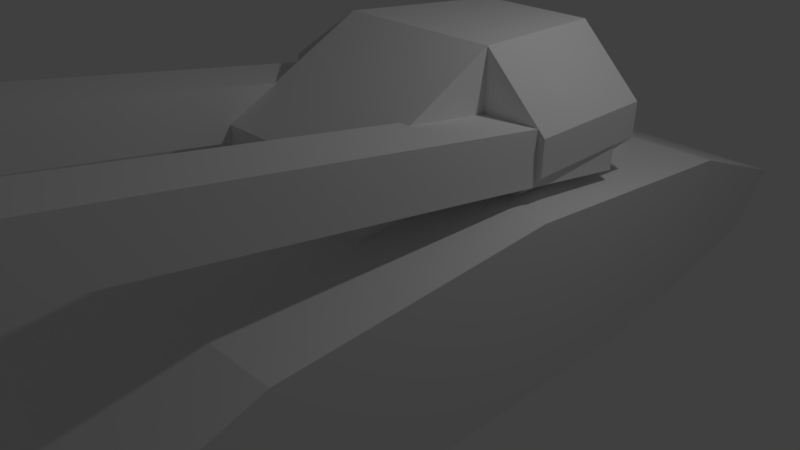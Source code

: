 # Source: blend.blend  (saved by Blender 2.78.0; exported with 4.5.12 LTS)
import bpy
from mathutils import Matrix  # noqa: F401  (used for matrix-valued properties, if any)

bpy.ops.wm.read_factory_settings(use_empty=True)
scene = bpy.context.scene
scene.name = 'Scene'

# ---- collections
col_collection_1 = bpy.data.collections.new('Collection 1'); scene.collection.children.link(col_collection_1)

# ---- world
world_world = bpy.data.worlds.new('World'); scene.world = world_world
world_world.color = (0.05088, 0.05088, 0.05088)
world_world.use_sun_shadow = False
world_world.sun_shadow_jitter_overblur = 0.0
world_world.cycles.sampling_method = 'MANUAL'

# ---- cameras
cam_camera = bpy.data.cameras.new('Camera')
cam_camera.clip_end = 100.0
cam_camera.lens = 35.0
cam_camera.sensor_width = 32.0
cam_camera.sensor_height = 18.0
cam_camera.ortho_scale = 7.314
cam_camera.dof.focus_distance = 0.0
cam_camera.dof.aperture_fstop = 128.0

# ---- lights
light_lamp = bpy.data.lights.new('Lamp', 'POINT')
light_lamp.transmission_factor = 0.0
light_lamp.cutoff_distance = 30.0
light_lamp.energy = 100.0
light_lamp.shadow_buffer_clip_start = 1.001
light_lamp.shadow_soft_size = 0.1
light_lamp.shadow_maximum_resolution = 0.006
light_lamp.use_absolute_resolution = True

# ---- meshes
me_002 = bpy.data.meshes.new('立方体.002')
me_002.from_pydata([(-0.9779, -2.163, -2.946), (-0.9609, -2.159, -1.879), (-1.026, -0.3797, -2.952), (-0.9938, -0.3715, -0.9524), (1.021, -2.11, -2.978), (1.038, -2.105, -1.911), (0.9733, -0.3262, -2.984), (1.005, -0.318, -0.9845), (-0.4533, 1.338, -0.968), (-1.748, 1.296, -2.947), (1.146, 1.373, -2.994), (0.4451, 1.362, -0.9824), (-1.749, -0.6278, -1.561), (-1.715, -0.6453, -2.228), (-1.795, 1.066, -1.567), (-1.761, 1.048, -2.234), (1.005, -0.318, -0.9845), (0.9733, -0.3262, -2.984), (0.9598, 1.375, -0.9907), (0.9279, 1.367, -2.99), (1.783, -0.3, -1.773), (1.777, -0.3017, -2.19), (1.738, 1.393, -1.779), (1.731, 1.392, -2.196), (-1.715, -0.6453, -2.228), (-1.749, -0.6278, -1.561), (-1.026, -0.3797, -2.952), (-0.9938, -0.3715, -0.9524), (-1.715, -0.6453, -2.228), (-1.026, -0.3797, -2.952), (-0.9938, -0.3715, -0.9524), (-1.749, -0.6278, -1.561), (-0.8621, -6.389, -1.471), (-0.847, -6.32, -0.8594), (-1.657, -6.406, -1.449), (-1.642, -6.337, -0.8379), (-1.012, 0.5643, -2.48), (-0.9966, 0.6333, -1.868), (-1.806, 0.5468, -2.458), (-1.791, 0.6158, -1.847), (1.616, -6.384, -1.481), (1.6, -6.315, -0.8692), (0.8208, -6.38, -1.502), (0.8052, -6.311, -0.89), (1.732, 1.01, -2.492), (1.716, 1.079, -1.88), (0.9373, 1.014, -2.513), (0.9216, 1.082, -1.901), (-0.5013, 2.613, -1.833), (-1.783, 2.575, -2.952), (1.112, 2.652, -2.999), (0.3971, 2.637, -1.848)], [], [(0, 1, 3, 2), (13, 2, 26, 24), (6, 7, 5, 4), (4, 5, 1, 0), (2, 6, 4, 0), (7, 3, 1, 5), (10, 9, 49, 50), (6, 2, 9, 10), (3, 7, 11, 8), (11, 7, 16, 18), (13, 12, 14, 15), (3, 8, 14, 12), (8, 9, 15, 14), (9, 2, 13, 15), (18, 16, 20, 22), (10, 11, 18, 19), (7, 6, 17, 16), (6, 10, 19, 17), (2, 3, 27, 26), (16, 17, 21, 20), (19, 18, 22, 23), (17, 19, 23, 21), (3, 12, 25, 27), (29, 30, 31, 28), (27, 25, 31, 30), (20, 21, 23, 22), (12, 13, 24, 25), (25, 24, 28, 31), (26, 27, 30, 29), (24, 26, 29, 28), (32, 33, 35, 34), (34, 35, 39, 38), (38, 39, 37, 36), (36, 37, 33, 32), (34, 38, 36, 32), (39, 35, 33, 37), (40, 41, 43, 42), (42, 43, 47, 46), (46, 47, 45, 44), (42, 46, 44, 40), (47, 43, 41, 45), (40, 44, 45, 41), (49, 48, 51, 50), (8, 11, 51, 48), (11, 10, 50, 51), (9, 8, 48, 49)])
me_002.use_remesh_preserve_volume = False
me_002.use_remesh_preserve_attributes = False
me_002.use_mirror_vertex_groups = False
me_002.update()
me_x = bpy.data.meshes.new('柱体')
me_x.from_pydata([(-1.281e-09, 1.07, -1.0), (1.281e-09, 1.07, 1.0), (0.6878, 0.8197, -1.0), (0.6878, 0.8197, 1.0), (1.054, 0.1858, -1.0), (1.054, 0.1858, 1.0), (0.9266, -0.535, -1.0), (0.9266, -0.535, 1.0), (0.366, -1.005, -1.0), (0.366, -1.005, 1.0), (-0.366, -1.005, -1.0), (-0.366, -1.005, 1.0), (-0.9266, -0.535, -1.0), (-0.9266, -0.535, 1.0), (-1.054, 0.1858, -1.0), (-1.054, 0.1858, 1.0), (-0.6878, 0.8197, -1.0), (-0.6878, 0.8197, 1.0)], [], [(0, 1, 3, 2), (2, 3, 5, 4), (4, 5, 7, 6), (6, 7, 9, 8), (8, 9, 11, 10), (10, 11, 13, 12), (12, 13, 15, 14), (3, 1, 17, 15, 13, 11, 9, 7, 5), (14, 15, 17, 16), (16, 17, 1, 0), (0, 2, 4, 6, 8, 10, 12, 14, 16)])
me_x.use_remesh_preserve_volume = False
me_x.use_remesh_preserve_attributes = False
me_x.use_mirror_vertex_groups = False
me_x.update()

# ---- objects
ob_x = bpy.data.objects.new('立方体', me_002)
ob_x_1 = bpy.data.objects.new('柱体', me_x)
ob_lamp = bpy.data.objects.new('Lamp', light_lamp)
ob_camera = bpy.data.objects.new('Camera', cam_camera)

# ---- transforms, parenting, visibility, modifiers, constraints
ob_x.location = (0.7929, 0.3739, 4.035)
ob_x.lineart.crease_threshold = 0.0
ob_x_1.location = (0.7229, -0.2553, 0.4997)
ob_x_1.rotation_euler = (1.587, 0.01335, 1.59)
ob_x_1.scale = (4.896, 1.003, 2.14)
ob_x_1.lineart.crease_threshold = 0.0
ob_lamp.location = (4.076, 1.005, 5.904)
ob_lamp.rotation_euler = (0.6503, 0.05522, 1.866)
ob_lamp.lock_rotations_4d = False
ob_lamp.empty_display_type = 'ARROWS'
ob_lamp.color = (0.0, 0.0, 0.0, 0.0)
ob_lamp.lineart.crease_threshold = 0.0
ob_camera.location = (7.481, -6.508, 5.344)
ob_camera.rotation_euler = (1.109, 0.0, 0.8149)
ob_camera.lock_rotations_4d = False
ob_camera.empty_display_type = 'ARROWS'
ob_camera.color = (0.0, 0.0, 0.0, 0.0)
ob_camera.display_type = 'WIRE'
ob_camera.lineart.crease_threshold = 0.0

# ---- collection membership
col_collection_1.objects.link(ob_x)
col_collection_1.objects.link(ob_x_1)
col_collection_1.objects.link(ob_lamp)
col_collection_1.objects.link(ob_camera)

# ---- scene / render settings (as saved in the file)
scene.camera = ob_camera
scene.frame_start = 1; scene.frame_end = 250; scene.frame_set(0)
scene.render.engine = 'BLENDER_EEVEE_NEXT'
scene.render.resolution_percentage = 50
scene.render.dither_intensity = 0.0
scene.cycles.use_denoising = False
scene.cycles.samples = 128
scene.cycles.sampling_pattern = 'TABULATED_SOBOL'
scene.cycles.light_sampling_threshold = 0.0
scene.cycles.use_adaptive_sampling = False
scene.cycles.use_light_tree = False
scene.cycles.blur_glossy = 0.0
scene.cycles.sample_clamp_indirect = 0.0
scene.view_settings.view_transform = 'Standard'
bpy.context.view_layer.update()

